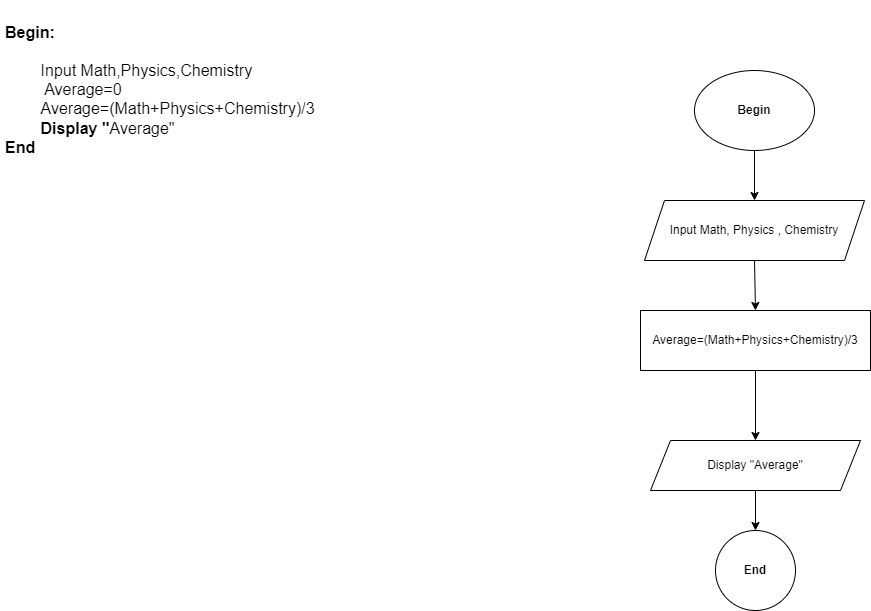

The diagram above was exported from draw.io. Its source (the exported page's mxGraphModel, read from the mxfile embedded in the PNG):
<mxGraphModel dx="2117" dy="491" grid="1" gridSize="10" guides="1" tooltips="1" connect="1" arrows="1" fold="1" page="1" pageScale="1" pageWidth="827" pageHeight="1169" math="0" shadow="0">
  <root>
    <mxCell id="0" />
    <mxCell id="1" parent="0" />
    <mxCell id="W6lFEFYop_x2cN5RStHy-11" value="Display &quot;Average&quot;" style="shape=parallelogram;perimeter=parallelogramPerimeter;whiteSpace=wrap;html=1;fixedSize=1;" parent="1" vertex="1">
      <mxGeometry x="300" y="450" width="210" height="50" as="geometry" />
    </mxCell>
    <mxCell id="W6lFEFYop_x2cN5RStHy-14" value="&lt;h1&gt;&lt;font size=&quot;3&quot;&gt;Begin:&lt;/font&gt;&lt;/h1&gt;&lt;div&gt;&lt;font size=&quot;3&quot;&gt;&lt;span style=&quot;white-space: pre;&quot;&gt;&#09;I&lt;/span&gt;nput&amp;nbsp;Math,Physics,Chemistry&lt;br&gt;&lt;/font&gt;&lt;/div&gt;&lt;div&gt;&lt;font size=&quot;3&quot;&gt;&lt;span style=&quot;white-space: pre;&quot;&gt;&#09;&lt;/span&gt;&amp;nbsp;Average=0&lt;br&gt;&lt;/font&gt;&lt;/div&gt;&lt;div&gt;&lt;font size=&quot;3&quot;&gt;&lt;span style=&quot;white-space: pre;&quot;&gt;&#09;&lt;/span&gt;Average=(Math+Physics+Chemistry)/3&lt;/font&gt;&lt;/div&gt;&lt;div&gt;&lt;font size=&quot;3&quot;&gt;&lt;span style=&quot;white-space: pre;&quot;&gt;&#09;&lt;/span&gt;&lt;b&gt;Display &quot;&lt;/b&gt;Average&quot;&lt;br&gt;&lt;/font&gt;&lt;/div&gt;&lt;div&gt;&lt;font size=&quot;3&quot;&gt;&lt;b&gt;End&lt;/b&gt;&lt;/font&gt;&lt;/div&gt;" style="text;html=1;strokeColor=none;fillColor=none;spacing=5;spacingTop=-20;whiteSpace=wrap;overflow=hidden;rounded=0;fontSize=12;" parent="1" vertex="1">
      <mxGeometry x="-350" y="20" width="370" height="220" as="geometry" />
    </mxCell>
    <mxCell id="W6lFEFYop_x2cN5RStHy-23" style="edgeStyle=orthogonalEdgeStyle;rounded=0;orthogonalLoop=1;jettySize=auto;html=1;exitX=0.5;exitY=1;exitDx=0;exitDy=0;entryX=0.5;entryY=0;entryDx=0;entryDy=0;fontSize=12;" parent="1" source="W6lFEFYop_x2cN5RStHy-17" target="W6lFEFYop_x2cN5RStHy-18" edge="1">
      <mxGeometry relative="1" as="geometry" />
    </mxCell>
    <mxCell id="W6lFEFYop_x2cN5RStHy-17" value="&lt;b&gt;Begin&lt;/b&gt;" style="ellipse;whiteSpace=wrap;html=1;fontSize=12;" parent="1" vertex="1">
      <mxGeometry x="344" y="80" width="120" height="80" as="geometry" />
    </mxCell>
    <mxCell id="W6lFEFYop_x2cN5RStHy-18" value="Input Math, Physics , Chemistry" style="shape=parallelogram;perimeter=parallelogramPerimeter;whiteSpace=wrap;html=1;fixedSize=1;fontSize=12;" parent="1" vertex="1">
      <mxGeometry x="294" y="210" width="220" height="60" as="geometry" />
    </mxCell>
    <mxCell id="W6lFEFYop_x2cN5RStHy-20" value="Average=(Math+Physics+Chemistry)/3" style="whiteSpace=wrap;html=1;fontSize=12;" parent="1" vertex="1">
      <mxGeometry x="290" y="320" width="230" height="60" as="geometry" />
    </mxCell>
    <mxCell id="W6lFEFYop_x2cN5RStHy-21" value="End" style="ellipse;whiteSpace=wrap;html=1;fontSize=12;fontStyle=1" parent="1" vertex="1">
      <mxGeometry x="365" y="540" width="80" height="80" as="geometry" />
    </mxCell>
    <mxCell id="W6lFEFYop_x2cN5RStHy-24" value="" style="endArrow=classic;html=1;rounded=0;fontSize=12;entryX=0.5;entryY=0;entryDx=0;entryDy=0;exitX=0.5;exitY=1;exitDx=0;exitDy=0;" parent="1" source="W6lFEFYop_x2cN5RStHy-20" target="W6lFEFYop_x2cN5RStHy-11" edge="1">
      <mxGeometry width="50" height="50" relative="1" as="geometry">
        <mxPoint x="510" y="340" as="sourcePoint" />
        <mxPoint x="560" y="290" as="targetPoint" />
      </mxGeometry>
    </mxCell>
    <mxCell id="W6lFEFYop_x2cN5RStHy-25" value="" style="endArrow=classic;html=1;rounded=0;fontSize=12;exitX=0.5;exitY=1;exitDx=0;exitDy=0;entryX=0.5;entryY=0;entryDx=0;entryDy=0;" parent="1" source="W6lFEFYop_x2cN5RStHy-18" target="W6lFEFYop_x2cN5RStHy-20" edge="1">
      <mxGeometry width="50" height="50" relative="1" as="geometry">
        <mxPoint x="510" y="340" as="sourcePoint" />
        <mxPoint x="560" y="290" as="targetPoint" />
        <Array as="points" />
      </mxGeometry>
    </mxCell>
    <mxCell id="W6lFEFYop_x2cN5RStHy-26" value="" style="endArrow=classic;html=1;rounded=0;fontSize=12;exitX=0.5;exitY=1;exitDx=0;exitDy=0;" parent="1" source="W6lFEFYop_x2cN5RStHy-11" edge="1">
      <mxGeometry width="50" height="50" relative="1" as="geometry">
        <mxPoint x="510" y="440" as="sourcePoint" />
        <mxPoint x="405" y="540" as="targetPoint" />
      </mxGeometry>
    </mxCell>
  </root>
</mxGraphModel>